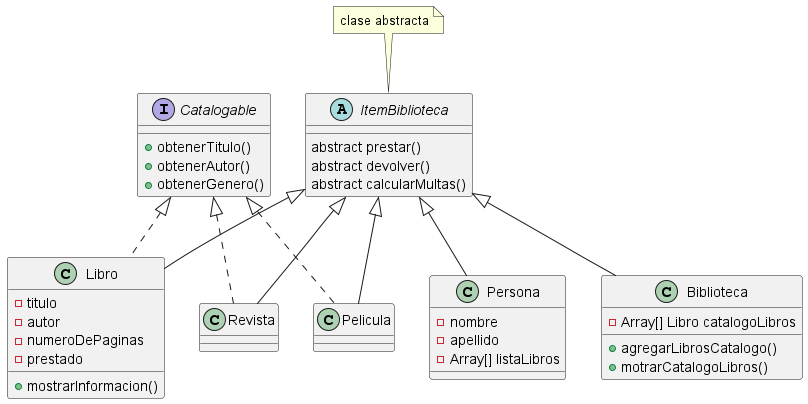

The diagram above was rendered by PlantUML. Its source (embedded in the PNG):
@startuml

abstract class ItemBiblioteca{
abstract prestar()
abstract devolver()
abstract calcularMultas()
}

class Libro  {
-titulo
-autor
-numeroDePaginas
-prestado

+mostrarInformacion()
}
class Revista {
}
class Pelicula {
}
class Biblioteca{
-Array[] Libro catalogoLibros

+agregarLibrosCatalogo()
+motrarCatalogoLibros()



}
class Persona{
-nombre
-apellido
-Array[] listaLibros
}
interface Catalogable{
+obtenerTitulo()
+obtenerAutor()
+obtenerGenero()
}


class Libro extends ItemBiblioteca implements Catalogable
class Revista extends ItemBiblioteca implements Catalogable
class Pelicula extends ItemBiblioteca implements Catalogable
class Biblioteca extends ItemBiblioteca
class Persona extends ItemBiblioteca

note top of ItemBiblioteca: clase abstracta



@enduml